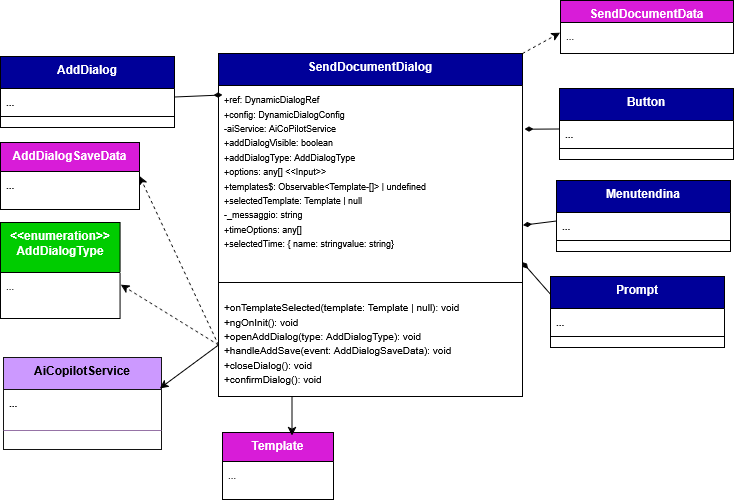

The diagram above was exported from draw.io. Its source (the exported page's mxGraphModel, read from the mxfile embedded in the PNG):
<mxGraphModel dx="5910" dy="2137" grid="0" gridSize="10" guides="1" tooltips="1" connect="1" arrows="0" fold="1" page="1" pageScale="1" pageWidth="827" pageHeight="1169" background="#ffffff" math="0" shadow="0">
  <root>
    <mxCell id="0" />
    <mxCell id="1" parent="0" />
    <mxCell id="2" parent="1" style="swimlane;fontStyle=1;align=center;verticalAlign=top;childLayout=stackLayout;horizontal=1;startSize=32;horizontalStack=0;resizeParent=1;resizeParentMax=0;resizeLast=0;collapsible=1;marginBottom=0;whiteSpace=wrap;html=1;labelBackgroundColor=none;fillColor=#000099;strokeColor=default;fontColor=#ffffff;" value="SendDocumentDialog" vertex="1">
      <mxGeometry height="343" width="304" x="3543" y="4877" as="geometry">
        <mxRectangle height="60" width="120" x="160" y="280" as="alternateBounds" />
      </mxGeometry>
    </mxCell>
    <mxCell id="3" parent="2" style="text;strokeColor=none;fillColor=none;align=left;verticalAlign=top;spacingLeft=4;spacingRight=4;overflow=hidden;rotatable=0;points=[[0,0.5],[1,0.5]];portConstraint=eastwest;whiteSpace=wrap;html=1;labelBackgroundColor=none;" value="&lt;div&gt;&lt;font style=&quot;font-size: 9px;&quot;&gt;+ref: DynamicDialogRef&lt;/font&gt;&lt;/div&gt;&lt;div&gt;&lt;font style=&quot;font-size: 9px;&quot;&gt;+config: DynamicDialogConfig&lt;/font&gt;&lt;/div&gt;&lt;div&gt;&lt;font style=&quot;font-size: 9px;&quot;&gt;-aiService: AiCoPilotService&lt;/font&gt;&lt;/div&gt;&lt;div&gt;&lt;font style=&quot;font-size: 9px;&quot;&gt;+addDialogVisible: boolean&lt;/font&gt;&lt;/div&gt;&lt;div&gt;&lt;font style=&quot;font-size: 9px;&quot;&gt;+addDialogType: AddDialogType&lt;/font&gt;&lt;/div&gt;&lt;div&gt;&lt;font style=&quot;font-size: 9px;&quot;&gt;+options: any[] &amp;lt;&amp;lt;Input&amp;gt;&amp;gt;&lt;/font&gt;&lt;/div&gt;&lt;div&gt;&lt;font style=&quot;font-size: 9px;&quot;&gt;+templates$: Observable&amp;lt;Template-[]&amp;gt; | undefined&lt;/font&gt;&lt;/div&gt;&lt;div&gt;&lt;font style=&quot;font-size: 9px;&quot;&gt;+selectedTemplate: Template | null&lt;/font&gt;&lt;/div&gt;&lt;div&gt;&lt;font style=&quot;font-size: 9px;&quot;&gt;-_messaggio: string&lt;/font&gt;&lt;/div&gt;&lt;div&gt;&lt;font style=&quot;font-size: 9px;&quot;&gt;+timeOptions: any[]&lt;/font&gt;&lt;/div&gt;&lt;div&gt;&lt;font style=&quot;font-size: 9px;&quot;&gt;+selectedTime: { name: stringvalue: string}&lt;/font&gt;&lt;/div&gt;" vertex="1">
      <mxGeometry height="186" width="304" y="32" as="geometry" />
    </mxCell>
    <mxCell id="4" parent="2" style="line;strokeWidth=1;fillColor=none;align=left;verticalAlign=middle;spacingTop=-1;spacingLeft=3;spacingRight=3;rotatable=0;labelPosition=right;points=[];portConstraint=eastwest;labelBackgroundColor=none;" value="" vertex="1">
      <mxGeometry height="22" width="304" y="218" as="geometry" />
    </mxCell>
    <mxCell id="5" parent="2" style="text;strokeColor=none;fillColor=none;align=left;verticalAlign=top;spacingLeft=4;spacingRight=4;overflow=hidden;rotatable=0;points=[[0,0.5],[1,0.5]];portConstraint=eastwest;whiteSpace=wrap;html=1;labelBackgroundColor=none;" value="&lt;div&gt;&lt;font size=&quot;1&quot;&gt;+onTemplateSelected(template: Template | null): void&lt;/font&gt;&lt;/div&gt;&lt;div&gt;&lt;font size=&quot;1&quot;&gt;+ngOnInit(): void&lt;/font&gt;&lt;/div&gt;&lt;div&gt;&lt;font size=&quot;1&quot;&gt;+openAddDialog(type: AddDialogType): void&lt;/font&gt;&lt;/div&gt;&lt;div&gt;&lt;font size=&quot;1&quot;&gt;+handleAddSave(event: AddDialogSaveData): void&lt;/font&gt;&lt;/div&gt;&lt;div&gt;&lt;font size=&quot;1&quot;&gt;+closeDialog(): void&lt;/font&gt;&lt;/div&gt;&lt;div&gt;&lt;font size=&quot;1&quot;&gt;+confirmDialog(): void&lt;/font&gt;&lt;/div&gt;" vertex="1">
      <mxGeometry height="103" width="304" y="240" as="geometry" />
    </mxCell>
    <mxCell id="6" parent="1" style="swimlane;fontStyle=1;align=center;verticalAlign=top;childLayout=stackLayout;horizontal=1;startSize=22;horizontalStack=0;resizeParent=1;resizeParentMax=0;resizeLast=0;collapsible=1;marginBottom=0;whiteSpace=wrap;html=1;labelBackgroundColor=none;fillColor=#D81CD8;strokeColor=default;fontColor=#ffffff;" value="&lt;span style=&quot;color: rgb(255, 255, 255);&quot;&gt;SendDocumentData&lt;/span&gt;" vertex="1">
      <mxGeometry height="53" width="173" x="3885" y="4824" as="geometry">
        <mxRectangle height="60" width="120" x="-1361" y="2378" as="alternateBounds" />
      </mxGeometry>
    </mxCell>
    <mxCell id="7" parent="6" style="text;strokeColor=none;fillColor=none;align=left;verticalAlign=top;spacingLeft=4;spacingRight=4;overflow=hidden;rotatable=0;points=[[0,0.5],[1,0.5]];portConstraint=eastwest;whiteSpace=wrap;html=1;labelBackgroundColor=none;" value="&lt;div&gt;&lt;font size=&quot;1&quot;&gt;...&lt;/font&gt;&lt;/div&gt;" vertex="1">
      <mxGeometry height="31" width="173" y="22" as="geometry" />
    </mxCell>
    <mxCell id="8" parent="1" style="swimlane;fontStyle=1;align=center;verticalAlign=top;childLayout=stackLayout;horizontal=1;startSize=32;horizontalStack=0;resizeParent=1;resizeParentMax=0;resizeLast=0;collapsible=1;marginBottom=0;whiteSpace=wrap;html=1;labelBackgroundColor=none;fillColor=#000099;strokeColor=default;fontColor=#ffffff;" value="Button" vertex="1">
      <mxGeometry height="71" width="174" x="3884" y="4912" as="geometry">
        <mxRectangle height="60" width="120" x="160" y="280" as="alternateBounds" />
      </mxGeometry>
    </mxCell>
    <mxCell id="9" parent="8" style="text;strokeColor=none;fillColor=none;align=left;verticalAlign=top;spacingLeft=4;spacingRight=4;overflow=hidden;rotatable=0;points=[[0,0.5],[1,0.5]];portConstraint=eastwest;whiteSpace=wrap;html=1;labelBackgroundColor=none;fontFamily=Helvetica;fontSize=12;fontColor=#ffffff;fontStyle=1;horizontal=1;" value="&lt;font size=&quot;1&quot; style=&quot;color: rgb(20, 20, 20);&quot;&gt;...&lt;/font&gt;" vertex="1">
      <mxGeometry height="17" width="174" y="32" as="geometry" />
    </mxCell>
    <mxCell id="10" parent="8" style="line;strokeWidth=1;fillColor=none;align=left;verticalAlign=middle;spacingTop=-1;spacingLeft=3;spacingRight=3;rotatable=0;labelPosition=right;points=[];portConstraint=eastwest;labelBackgroundColor=none;" value="" vertex="1">
      <mxGeometry height="22" width="174" y="49" as="geometry" />
    </mxCell>
    <mxCell id="11" parent="1" style="swimlane;fontStyle=1;align=center;verticalAlign=top;childLayout=stackLayout;horizontal=1;startSize=32;horizontalStack=0;resizeParent=1;resizeParentMax=0;resizeLast=0;collapsible=1;marginBottom=0;whiteSpace=wrap;html=1;labelBackgroundColor=none;fillColor=#000099;strokeColor=default;fontColor=#ffffff;" value="Menutendina" vertex="1">
      <mxGeometry height="71" width="174" x="3881" y="5004" as="geometry">
        <mxRectangle height="60" width="120" x="160" y="280" as="alternateBounds" />
      </mxGeometry>
    </mxCell>
    <mxCell id="12" parent="11" style="text;strokeColor=none;fillColor=none;align=left;verticalAlign=top;spacingLeft=4;spacingRight=4;overflow=hidden;rotatable=0;points=[[0,0.5],[1,0.5]];portConstraint=eastwest;whiteSpace=wrap;html=1;labelBackgroundColor=none;fontFamily=Helvetica;fontSize=12;fontColor=#ffffff;fontStyle=1;horizontal=1;" value="&lt;font size=&quot;1&quot; style=&quot;color: rgb(20, 20, 20);&quot;&gt;...&lt;/font&gt;" vertex="1">
      <mxGeometry height="17" width="174" y="32" as="geometry" />
    </mxCell>
    <mxCell id="13" parent="11" style="line;strokeWidth=1;fillColor=none;align=left;verticalAlign=middle;spacingTop=-1;spacingLeft=3;spacingRight=3;rotatable=0;labelPosition=right;points=[];portConstraint=eastwest;labelBackgroundColor=none;" value="" vertex="1">
      <mxGeometry height="22" width="174" y="49" as="geometry" />
    </mxCell>
    <mxCell id="14" parent="1" style="swimlane;fontStyle=1;align=center;verticalAlign=top;childLayout=stackLayout;horizontal=1;startSize=32;horizontalStack=0;resizeParent=1;resizeParentMax=0;resizeLast=0;collapsible=1;marginBottom=0;whiteSpace=wrap;html=1;labelBackgroundColor=none;fillColor=#000099;strokeColor=default;fontColor=#ffffff;" value="Prompt" vertex="1">
      <mxGeometry height="71" width="174" x="3875" y="5100" as="geometry">
        <mxRectangle height="60" width="120" x="160" y="280" as="alternateBounds" />
      </mxGeometry>
    </mxCell>
    <mxCell id="15" parent="14" style="text;strokeColor=none;fillColor=none;align=left;verticalAlign=top;spacingLeft=4;spacingRight=4;overflow=hidden;rotatable=0;points=[[0,0.5],[1,0.5]];portConstraint=eastwest;whiteSpace=wrap;html=1;labelBackgroundColor=none;fontFamily=Helvetica;fontSize=12;fontColor=#ffffff;fontStyle=1;horizontal=1;" value="&lt;font size=&quot;1&quot; style=&quot;color: rgb(20, 20, 20);&quot;&gt;...&lt;/font&gt;" vertex="1">
      <mxGeometry height="17" width="174" y="32" as="geometry" />
    </mxCell>
    <mxCell id="16" parent="14" style="line;strokeWidth=1;fillColor=none;align=left;verticalAlign=middle;spacingTop=-1;spacingLeft=3;spacingRight=3;rotatable=0;labelPosition=right;points=[];portConstraint=eastwest;labelBackgroundColor=none;" value="" vertex="1">
      <mxGeometry height="22" width="174" y="49" as="geometry" />
    </mxCell>
    <mxCell id="17" parent="1" style="swimlane;fontStyle=1;align=center;verticalAlign=top;childLayout=stackLayout;horizontal=1;startSize=32;horizontalStack=0;resizeParent=1;resizeParentMax=0;resizeLast=0;collapsible=1;marginBottom=0;whiteSpace=wrap;html=1;labelBackgroundColor=none;fillColor=#000099;strokeColor=default;fontColor=#ffffff;" value="AddDialog" vertex="1">
      <mxGeometry height="71" width="174" x="3325" y="4880" as="geometry">
        <mxRectangle height="60" width="120" x="160" y="280" as="alternateBounds" />
      </mxGeometry>
    </mxCell>
    <mxCell id="18" parent="17" style="text;strokeColor=none;fillColor=none;align=left;verticalAlign=top;spacingLeft=4;spacingRight=4;overflow=hidden;rotatable=0;points=[[0,0.5],[1,0.5]];portConstraint=eastwest;whiteSpace=wrap;html=1;labelBackgroundColor=none;fontFamily=Helvetica;fontSize=12;fontColor=#ffffff;fontStyle=1;horizontal=1;" value="&lt;font size=&quot;1&quot; style=&quot;color: rgb(20, 20, 20);&quot;&gt;...&lt;/font&gt;" vertex="1">
      <mxGeometry height="17" width="174" y="32" as="geometry" />
    </mxCell>
    <mxCell id="19" parent="17" style="line;strokeWidth=1;fillColor=none;align=left;verticalAlign=middle;spacingTop=-1;spacingLeft=3;spacingRight=3;rotatable=0;labelPosition=right;points=[];portConstraint=eastwest;labelBackgroundColor=none;" value="" vertex="1">
      <mxGeometry height="22" width="174" y="49" as="geometry" />
    </mxCell>
    <mxCell id="20" parent="1" style="swimlane;fontStyle=1;align=center;verticalAlign=top;childLayout=stackLayout;horizontal=1;startSize=29;horizontalStack=0;resizeParent=1;resizeParentMax=0;resizeLast=0;collapsible=1;marginBottom=0;whiteSpace=wrap;html=1;labelBackgroundColor=none;fillColor=#D81CD8;strokeColor=default;fontFamily=Helvetica;fontSize=12;fontColor=#ffffff;" value="AddDialogSaveData" vertex="1">
      <mxGeometry height="67" width="139" x="3325" y="4966" as="geometry">
        <mxRectangle height="60" width="120" x="-1361" y="2378" as="alternateBounds" />
      </mxGeometry>
    </mxCell>
    <mxCell id="21" parent="20" style="text;strokeColor=none;fillColor=none;align=left;verticalAlign=top;spacingLeft=4;spacingRight=4;overflow=hidden;rotatable=0;points=[[0,0.5],[1,0.5]];portConstraint=eastwest;whiteSpace=wrap;html=1;labelBackgroundColor=none;fontFamily=Helvetica;fontSize=12;fontColor=#ffffff;fontStyle=1;horizontal=1;" value="&lt;font size=&quot;1&quot; style=&quot;color: rgb(20, 20, 20);&quot;&gt;...&lt;/font&gt;" vertex="1">
      <mxGeometry height="38" width="139" y="29" as="geometry" />
    </mxCell>
    <mxCell id="22" parent="1" style="swimlane;fontStyle=1;align=center;verticalAlign=top;childLayout=stackLayout;horizontal=1;startSize=50;horizontalStack=0;resizeParent=1;resizeParentMax=0;resizeLast=0;collapsible=1;marginBottom=0;whiteSpace=wrap;html=1;labelBackgroundColor=none;fillColor=#00CC00;strokeColor=default;" value="&lt;span style=&quot;color: rgb(255, 255, 255);&quot;&gt;&amp;lt;&amp;lt;enumeration&amp;gt;&amp;gt;&lt;br&gt;AddDialogType&lt;/span&gt;" vertex="1">
      <mxGeometry height="96" width="119.58" x="3325" y="5046" as="geometry">
        <mxRectangle height="60" width="120" x="-1361" y="2378" as="alternateBounds" />
      </mxGeometry>
    </mxCell>
    <mxCell id="23" parent="22" style="text;strokeColor=none;fillColor=none;align=left;verticalAlign=top;spacingLeft=4;spacingRight=4;overflow=hidden;rotatable=0;points=[[0,0.5],[1,0.5]];portConstraint=eastwest;whiteSpace=wrap;html=1;labelBackgroundColor=none;" value="&lt;div&gt;&lt;font size=&quot;1&quot;&gt;...&lt;/font&gt;&lt;/div&gt;" vertex="1">
      <mxGeometry height="46" width="119.58" y="50" as="geometry" />
    </mxCell>
    <mxCell id="24" parent="1" style="swimlane;fontStyle=1;align=center;verticalAlign=top;childLayout=stackLayout;horizontal=1;startSize=32;horizontalStack=0;resizeParent=1;resizeParentMax=0;resizeLast=0;collapsible=1;marginBottom=0;whiteSpace=wrap;html=1;labelBackgroundColor=none;fillColor=#CC99FF;strokeColor=#141414;fontFamily=Helvetica;fontSize=12;fontColor=default;" value="AiCopilotService" vertex="1">
      <mxGeometry height="92" width="158" x="3328" y="5181" as="geometry">
        <mxRectangle height="60" width="120" x="160" y="280" as="alternateBounds" />
      </mxGeometry>
    </mxCell>
    <mxCell id="25" parent="24" style="text;strokeColor=none;fillColor=none;align=left;verticalAlign=top;spacingLeft=4;spacingRight=4;overflow=hidden;rotatable=0;points=[[0,0.5],[1,0.5]];portConstraint=eastwest;whiteSpace=wrap;html=1;labelBackgroundColor=none;fontFamily=Helvetica;fontSize=12;fontColor=default;fontStyle=1;horizontal=1;" value="&lt;font size=&quot;1&quot;&gt;...&lt;/font&gt;" vertex="1">
      <mxGeometry height="26" width="158" y="32" as="geometry" />
    </mxCell>
    <mxCell id="26" parent="24" style="line;strokeWidth=1;fillColor=#CC99FF;align=center;verticalAlign=top;spacingTop=-1;spacingLeft=3;spacingRight=3;rotatable=0;labelPosition=right;points=[];portConstraint=eastwest;labelBackgroundColor=none;strokeColor=#9673a6;fontFamily=Helvetica;fontSize=12;fontColor=default;fontStyle=1;horizontal=1;" value="" vertex="1">
      <mxGeometry height="30" width="158" y="58" as="geometry" />
    </mxCell>
    <mxCell id="27" parent="24" style="text;strokeColor=none;fillColor=none;align=left;verticalAlign=top;spacingLeft=4;spacingRight=4;overflow=hidden;rotatable=0;points=[[0,0.5],[1,0.5]];portConstraint=eastwest;whiteSpace=wrap;html=1;labelBackgroundColor=none;fontFamily=Helvetica;fontSize=12;fontColor=default;fontStyle=1;horizontal=1;" value="&lt;p&gt;&lt;br&gt;&lt;/p&gt;" vertex="1">
      <mxGeometry height="4" width="158" y="88" as="geometry" />
    </mxCell>
    <mxCell id="28" parent="1" style="swimlane;fontStyle=1;align=center;verticalAlign=top;childLayout=stackLayout;horizontal=1;startSize=29;horizontalStack=0;resizeParent=1;resizeParentMax=0;resizeLast=0;collapsible=1;marginBottom=0;whiteSpace=wrap;html=1;labelBackgroundColor=none;fillColor=#D81CD8;strokeColor=default;fontColor=#ffffff;" value="Template" vertex="1">
      <mxGeometry height="67" width="111.01" x="3547" y="5256.001363636364" as="geometry">
        <mxRectangle height="60" width="120" x="-1361" y="2378" as="alternateBounds" />
      </mxGeometry>
    </mxCell>
    <mxCell id="29" parent="28" style="text;strokeColor=none;fillColor=none;align=left;verticalAlign=top;spacingLeft=4;spacingRight=4;overflow=hidden;rotatable=0;points=[[0,0.5],[1,0.5]];portConstraint=eastwest;whiteSpace=wrap;html=1;labelBackgroundColor=none;" value="&lt;font size=&quot;1&quot;&gt;...&lt;/font&gt;" vertex="1">
      <mxGeometry height="38" width="111.01" y="29" as="geometry" />
    </mxCell>
    <mxCell id="30" edge="1" parent="1" source="18" style="rounded=0;orthogonalLoop=1;jettySize=auto;html=1;exitX=1;exitY=0.5;exitDx=0;exitDy=0;entryX=0.013;entryY=0.051;entryDx=0;entryDy=0;entryPerimeter=0;endArrow=diamondThin;endFill=1;" target="3">
      <mxGeometry relative="1" as="geometry" />
    </mxCell>
    <mxCell id="31" edge="1" parent="1" source="9" style="rounded=0;orthogonalLoop=1;jettySize=auto;html=1;exitX=0;exitY=0.5;exitDx=0;exitDy=0;entryX=1.007;entryY=0.235;entryDx=0;entryDy=0;entryPerimeter=0;endArrow=diamondThin;endFill=1;" target="3">
      <mxGeometry relative="1" as="geometry" />
    </mxCell>
    <mxCell id="32" edge="1" parent="1" source="12" style="rounded=0;orthogonalLoop=1;jettySize=auto;html=1;exitX=0;exitY=0.5;exitDx=0;exitDy=0;entryX=1.002;entryY=0.751;entryDx=0;entryDy=0;entryPerimeter=0;endArrow=diamondThin;endFill=1;" target="3">
      <mxGeometry relative="1" as="geometry" />
    </mxCell>
    <mxCell id="33" edge="1" parent="1" source="14" style="rounded=0;orthogonalLoop=1;jettySize=auto;html=1;exitX=0;exitY=0.25;exitDx=0;exitDy=0;entryX=0.999;entryY=0.949;entryDx=0;entryDy=0;entryPerimeter=0;endArrow=diamondThin;endFill=1;" target="3">
      <mxGeometry relative="1" as="geometry" />
    </mxCell>
    <mxCell id="34" edge="1" parent="1" source="2" style="rounded=0;orthogonalLoop=1;jettySize=auto;html=1;exitX=1;exitY=0;exitDx=0;exitDy=0;entryX=-0.003;entryY=0.333;entryDx=0;entryDy=0;entryPerimeter=0;dashed=1;" target="7">
      <mxGeometry relative="1" as="geometry" />
    </mxCell>
    <mxCell id="35" edge="1" parent="1" source="2" style="edgeStyle=orthogonalEdgeStyle;rounded=0;orthogonalLoop=1;jettySize=auto;html=1;exitX=0.25;exitY=1;exitDx=0;exitDy=0;entryX=0.626;entryY=0.045;entryDx=0;entryDy=0;entryPerimeter=0;" target="28">
      <mxGeometry relative="1" as="geometry" />
    </mxCell>
    <mxCell id="36" edge="1" parent="1" source="5" style="rounded=0;orthogonalLoop=1;jettySize=auto;html=1;exitX=0;exitY=0.5;exitDx=0;exitDy=0;entryX=0.989;entryY=0.336;entryDx=0;entryDy=0;entryPerimeter=0;" target="24">
      <mxGeometry relative="1" as="geometry" />
    </mxCell>
    <mxCell id="37" edge="1" parent="1" source="5" style="rounded=0;orthogonalLoop=1;jettySize=auto;html=1;exitX=0;exitY=0.5;exitDx=0;exitDy=0;entryX=1.007;entryY=0.266;entryDx=0;entryDy=0;entryPerimeter=0;dashed=1;" target="23">
      <mxGeometry relative="1" as="geometry" />
    </mxCell>
    <mxCell id="38" edge="1" parent="1" source="5" style="rounded=0;orthogonalLoop=1;jettySize=auto;html=1;exitX=0;exitY=0.5;exitDx=0;exitDy=0;entryX=1;entryY=0.5;entryDx=0;entryDy=0;dashed=1;" target="20">
      <mxGeometry relative="1" as="geometry" />
    </mxCell>
  </root>
</mxGraphModel>